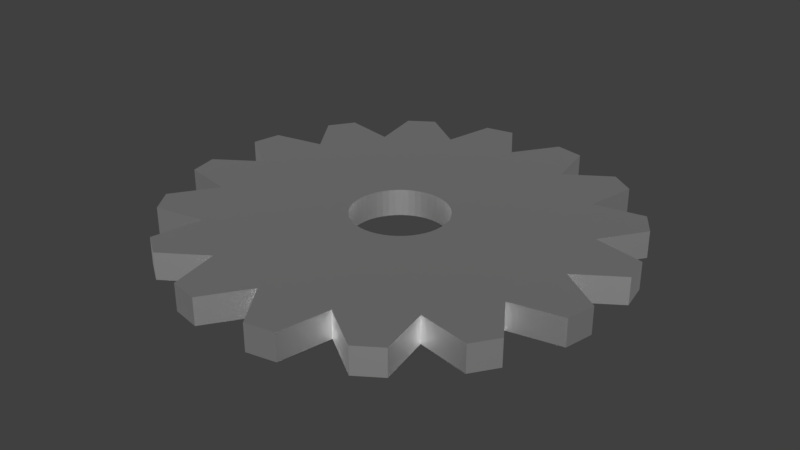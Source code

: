 # Source: CTryb.blend  (saved by Blender 2.79.0; exported with 4.5.12 LTS)
import bpy
from mathutils import Matrix  # noqa: F401  (used for matrix-valued properties, if any)

bpy.ops.wm.read_factory_settings(use_empty=True)
scene = bpy.context.scene
scene.name = 'Scene'

# ---- collections
col_collection_1 = bpy.data.collections.new('Collection 1'); scene.collection.children.link(col_collection_1)

# ---- materials (node trees are filled in below, after node groups)
mat_material_001 = bpy.data.materials.new('Material.001')
mat_material_001.alpha_threshold = 0.0
mat_material_001.roughness = 0.5

# ---- material node trees
mat_material_001.use_nodes = True; mat_material_001.node_tree.nodes.clear()
_N = mat_material_001.node_tree.nodes; _L = mat_material_001.node_tree.links
n0 = _N.new('ShaderNodeOutputMaterial'); n0.name = 'Material Output'; n0.location = (300, 300)
n1 = _N.new('ShaderNodeBsdfPrincipled'); n1.name = 'Principled BSDF'; n1.location = (26, 445)
n1.width = 150
n1.subsurface_method = 'BURLEY'
n1.inputs[0].default_value = (1.0, 1.0, 1.0, 1.0)
n1.inputs[1].default_value = 1.0
n1.inputs[3].default_value = 1.45
n1.inputs[9].default_value = (1.0, 1.0, 1.0)
n1.inputs[13].default_value = 0.3
_L.new(n1.outputs[0], n0.inputs[0])
n0.is_active_output = True

# ---- world
world_world = bpy.data.worlds.new('World'); scene.world = world_world
world_world.color = (0.05088, 0.05088, 0.05088)
world_world.use_sun_shadow = False
world_world.sun_shadow_jitter_overblur = 0.0
world_world.cycles.sampling_method = 'MANUAL'

# ---- meshes
me_torus = bpy.data.meshes.new('Torus')
me_torus.from_pydata([(0.3235, -1.207, 0.1495), (0.1632, -1.239, 0.1495), (0.1632, -1.239, 0.0), (0.1301, -0.9883, 3.062e-17), (0.3235, -1.207, 0.0), (0.258, -0.9629, 3.062e-17), (0.1301, -0.9883, 0.1495), (0.3815, -0.921, 3.062e-17), (0.625, -1.083, 0.0), (0.4984, -0.8633, 3.062e-17), (0.761, -0.9917, 0.0), (0.6068, -0.7908, 3.062e-17), (0.7049, -0.7049, 3.062e-17), (0.9917, -0.761, 0.0), (0.7908, -0.6068, 3.062e-17), (1.083, -0.625, 0.0), (0.8633, -0.4984, 3.062e-17), (0.921, -0.3815, 3.062e-17), (1.207, -0.3235, 0.0), (0.9629, -0.258, 3.062e-17), (1.239, -0.1632, 0.0), (0.9883, -0.1301, 3.062e-17), (0.03445, -0.2616, 3.062e-17), (0.0683, -0.2549, 3.062e-17), (0.101, -0.2438, 3.062e-17), (0.1319, -0.2285, 3.062e-17), (0.1607, -0.2094, 3.062e-17), (0.1866, -0.1866, 3.062e-17), (0.2094, -0.1607, 3.062e-17), (0.2285, -0.1319, 3.062e-17), (0.2438, -0.101, 3.062e-17), (0.2549, -0.0683, 3.062e-17), (0.2616, -0.03445, 3.062e-17), (0.258, -0.9629, 0.1495), (0.3815, -0.921, 0.1495), (0.625, -1.083, 0.1495), (0.4984, -0.8633, 0.1495), (0.761, -0.9917, 0.1495), (0.6068, -0.7908, 0.1495), (0.7049, -0.7049, 0.1495), (0.9917, -0.761, 0.1495), (0.7908, -0.6068, 0.1495), (1.083, -0.625, 0.1495), (0.8633, -0.4984, 0.1495), (0.921, -0.3815, 0.1495), (1.207, -0.3235, 0.1495), (0.9629, -0.258, 0.1495), (1.239, -0.1632, 0.1495), (0.9883, -0.1301, 0.1495), (0.03445, -0.2616, 0.1495), (0.0683, -0.2549, 0.1495), (0.101, -0.2438, 0.1495), (0.1319, -0.2285, 0.1495), (0.1607, -0.2094, 0.1495), (0.1866, -0.1866, 0.1495), (0.2094, -0.1607, 0.1495), (0.2285, -0.1319, 0.1495), (0.2438, -0.101, 0.1495), (0.2549, -0.0683, 0.1495), (0.2616, -0.03445, 0.1495), (-0.3235, -1.207, 0.1495), (-0.1632, -1.239, 0.1495), (0.0, -0.9968, 3.062e-17), (-0.1632, -1.239, 0.0), (-0.1301, -0.9883, 3.062e-17), (-0.3235, -1.207, 0.0), (-0.258, -0.9629, 3.062e-17), (-0.1301, -0.9883, 0.1495), (-0.3815, -0.921, 3.062e-17), (-0.625, -1.083, 0.0), (-0.4984, -0.8633, 3.062e-17), (-0.761, -0.9917, 0.0), (-0.6068, -0.7908, 3.062e-17), (0.0, -0.9968, 0.1495), (-0.7049, -0.7049, 3.062e-17), (-0.9917, -0.761, 0.0), (-0.7908, -0.6068, 3.062e-17), (-1.083, -0.625, 0.0), (-0.8633, -0.4984, 3.062e-17), (-0.921, -0.3815, 3.062e-17), (-1.207, -0.3235, 0.0), (-0.9629, -0.258, 3.062e-17), (-1.239, -0.1632, 0.0), (-0.9883, -0.1301, 3.062e-17), (0.0, -0.2639, 3.062e-17), (-0.03445, -0.2616, 3.062e-17), (-0.0683, -0.2549, 3.062e-17), (-0.101, -0.2438, 3.062e-17), (-0.1319, -0.2285, 3.062e-17), (-0.1607, -0.2094, 3.062e-17), (-0.1866, -0.1866, 3.062e-17), (-0.2094, -0.1607, 3.062e-17), (-0.2285, -0.1319, 3.062e-17), (-0.2438, -0.101, 3.062e-17), (-0.2549, -0.0683, 3.062e-17), (-0.2616, -0.03445, 3.062e-17), (-0.258, -0.9629, 0.1495), (-0.3815, -0.921, 0.1495), (-0.625, -1.083, 0.1495), (-0.4984, -0.8633, 0.1495), (-0.761, -0.9917, 0.1495), (-0.6068, -0.7908, 0.1495), (-0.7049, -0.7049, 0.1495), (-0.9917, -0.761, 0.1495), (-0.7908, -0.6068, 0.1495), (-1.083, -0.625, 0.1495), (-0.8633, -0.4984, 0.1495), (-0.921, -0.3815, 0.1495), (-1.207, -0.3235, 0.1495), (-0.9629, -0.258, 0.1495), (-1.239, -0.1632, 0.1495), (-0.9883, -0.1301, 0.1495), (0.0, -0.2639, 0.1495), (-0.03445, -0.2616, 0.1495), (-0.0683, -0.2549, 0.1495), (-0.101, -0.2438, 0.1495), (-0.1319, -0.2285, 0.1495), (-0.1607, -0.2094, 0.1495), (-0.1866, -0.1866, 0.1495), (-0.2094, -0.1607, 0.1495), (-0.2285, -0.1319, 0.1495), (-0.2438, -0.101, 0.1495), (-0.2549, -0.0683, 0.1495), (-0.2616, -0.03445, 0.1495), (0.3235, 1.207, 0.1495), (0.9968, 0.0, 3.062e-17), (0.1632, 1.239, 0.1495), (0.1632, 1.239, 0.0), (0.1301, 0.9883, 3.062e-17), (0.3235, 1.207, 0.0), (0.258, 0.9629, 3.062e-17), (0.1301, 0.9883, 0.1495), (0.3815, 0.921, 3.062e-17), (0.625, 1.083, 0.0), (0.4984, 0.8633, 3.062e-17), (0.761, 0.9917, 0.0), (0.6068, 0.7908, 3.062e-17), (0.7049, 0.7049, 3.062e-17), (0.9917, 0.761, 0.0), (0.7908, 0.6068, 3.062e-17), (1.083, 0.625, 0.0), (0.8633, 0.4984, 3.062e-17), (0.9968, 0.0, 0.1495), (0.921, 0.3815, 3.062e-17), (1.207, 0.3235, 0.0), (0.9629, 0.258, 3.062e-17), (1.239, 0.1632, 0.0), (0.9883, 0.1301, 3.062e-17), (0.2639, 0.0, 3.062e-17), (0.03445, 0.2616, 3.062e-17), (0.0683, 0.2549, 3.062e-17), (0.101, 0.2438, 3.062e-17), (0.1319, 0.2285, 3.062e-17), (0.1607, 0.2094, 3.062e-17), (0.1866, 0.1866, 3.062e-17), (0.2094, 0.1607, 3.062e-17), (0.2285, 0.1319, 3.062e-17), (0.2438, 0.101, 3.062e-17), (0.2549, 0.0683, 3.062e-17), (0.2616, 0.03445, 3.062e-17), (0.258, 0.9629, 0.1495), (0.3815, 0.921, 0.1495), (0.625, 1.083, 0.1495), (0.4984, 0.8633, 0.1495), (0.761, 0.9917, 0.1495), (0.6068, 0.7908, 0.1495), (0.7049, 0.7049, 0.1495), (0.9917, 0.761, 0.1495), (0.7908, 0.6068, 0.1495), (1.083, 0.625, 0.1495), (0.8633, 0.4984, 0.1495), (0.921, 0.3815, 0.1495), (1.207, 0.3235, 0.1495), (0.9629, 0.258, 0.1495), (1.239, 0.1632, 0.1495), (0.9883, 0.1301, 0.1495), (0.2639, 0.0, 0.1495), (0.03445, 0.2616, 0.1495), (0.0683, 0.2549, 0.1495), (0.101, 0.2438, 0.1495), (0.1319, 0.2285, 0.1495), (0.1607, 0.2094, 0.1495), (0.1866, 0.1866, 0.1495), (0.2094, 0.1607, 0.1495), (0.2285, 0.1319, 0.1495), (0.2438, 0.101, 0.1495), (0.2549, 0.0683, 0.1495), (0.2616, 0.03445, 0.1495), (-0.3235, 1.207, 0.1495), (-0.9968, 0.0, 3.062e-17), (-0.1632, 1.239, 0.1495), (0.0, 0.9968, 3.062e-17), (-0.1632, 1.239, 0.0), (-0.1301, 0.9883, 3.062e-17), (-0.3235, 1.207, 0.0), (-0.258, 0.9629, 3.062e-17), (-0.1301, 0.9883, 0.1495), (-0.3815, 0.921, 3.062e-17), (-0.625, 1.083, 0.0), (-0.4984, 0.8633, 3.062e-17), (-0.761, 0.9917, 0.0), (-0.6068, 0.7908, 3.062e-17), (0.0, 0.9968, 0.1495), (-0.7049, 0.7049, 3.062e-17), (-0.9917, 0.761, 0.0), (-0.7908, 0.6068, 3.062e-17), (-1.083, 0.625, 0.0), (-0.8633, 0.4984, 3.062e-17), (-0.9968, 0.0, 0.1495), (-0.921, 0.3815, 3.062e-17), (-1.207, 0.3235, 0.0), (-0.9629, 0.258, 3.062e-17), (-1.239, 0.1632, 0.0), (-0.9883, 0.1301, 3.062e-17), (-0.2639, 0.0, 3.062e-17), (0.0, 0.2639, 3.062e-17), (-0.03445, 0.2616, 3.062e-17), (-0.0683, 0.2549, 3.062e-17), (-0.101, 0.2438, 3.062e-17), (-0.1319, 0.2285, 3.062e-17), (-0.1607, 0.2094, 3.062e-17), (-0.1866, 0.1866, 3.062e-17), (-0.2094, 0.1607, 3.062e-17), (-0.2285, 0.1319, 3.062e-17), (-0.2438, 0.101, 3.062e-17), (-0.2549, 0.0683, 3.062e-17), (-0.2616, 0.03445, 3.062e-17), (-0.258, 0.9629, 0.1495), (-0.3815, 0.921, 0.1495), (-0.625, 1.083, 0.1495), (-0.4984, 0.8633, 0.1495), (-0.761, 0.9917, 0.1495), (-0.6068, 0.7908, 0.1495), (-0.7049, 0.7049, 0.1495), (-0.9917, 0.761, 0.1495), (-0.7908, 0.6068, 0.1495), (-1.083, 0.625, 0.1495), (-0.8633, 0.4984, 0.1495), (-0.921, 0.3815, 0.1495), (-1.207, 0.3235, 0.1495), (-0.9629, 0.258, 0.1495), (-1.239, 0.1632, 0.1495), (-0.9883, 0.1301, 0.1495), (-0.2639, 0.0, 0.1495), (0.0, 0.2639, 0.1495), (-0.03445, 0.2616, 0.1495), (-0.0683, 0.2549, 0.1495), (-0.101, 0.2438, 0.1495), (-0.1319, 0.2285, 0.1495), (-0.1607, 0.2094, 0.1495), (-0.1866, 0.1866, 0.1495), (-0.2094, 0.1607, 0.1495), (-0.2285, 0.1319, 0.1495), (-0.2438, 0.101, 0.1495), (-0.2549, 0.0683, 0.1495), (-0.2616, 0.03445, 0.1495)], [], [(148, 125, 21, 19, 17, 16, 14, 12, 11, 9, 7, 5, 3, 62, 84, 22, 23, 24, 25, 26, 27, 28, 29, 30, 31, 32), (21, 125, 20), (20, 18, 19, 21), (18, 17, 19), (17, 15, 16), (16, 15, 13, 14), (13, 12, 14), (11, 12, 10), (10, 8, 9, 11), (8, 7, 9), (2, 62, 3), (2, 3, 5, 4), (5, 7, 4), (176, 59, 58, 57, 56, 55, 54, 53, 52, 51, 50, 49, 112, 73, 6, 33, 34, 36, 38, 39, 41, 43, 44, 46, 48, 142), (48, 47, 142), (47, 48, 46, 45), (45, 46, 44), (44, 43, 42), (43, 41, 40, 42), (40, 41, 39), (38, 37, 39), (37, 38, 36, 35), (35, 36, 34), (1, 6, 73), (1, 0, 33, 6), (33, 0, 34), (148, 32, 59, 176), (29, 28, 55, 56), (15, 17, 44, 42), (7, 8, 35, 34), (24, 23, 50, 51), (62, 2, 1, 73), (4, 7, 34, 0), (25, 24, 51, 52), (28, 27, 54, 55), (30, 29, 56, 57), (10, 12, 39, 37), (12, 13, 40, 39), (23, 22, 49, 50), (31, 30, 57, 58), (13, 15, 42, 40), (2, 4, 0, 1), (17, 18, 45, 44), (22, 84, 112, 49), (32, 31, 58, 59), (8, 10, 37, 35), (27, 26, 53, 54), (18, 20, 47, 45), (20, 125, 142, 47), (26, 25, 52, 53), (214, 95, 94, 93, 92, 91, 90, 89, 88, 87, 86, 85, 84, 62, 64, 66, 68, 70, 72, 74, 76, 78, 79, 81, 83, 189), (83, 82, 189), (82, 83, 81, 80), (80, 81, 79), (79, 78, 77), (78, 76, 75, 77), (75, 76, 74), (72, 71, 74), (71, 72, 70, 69), (69, 70, 68), (63, 64, 62), (63, 65, 66, 64), (66, 65, 68), (243, 208, 111, 109, 107, 106, 104, 102, 101, 99, 97, 96, 67, 73, 112, 113, 114, 115, 116, 117, 118, 119, 120, 121, 122, 123), (111, 208, 110), (110, 108, 109, 111), (108, 107, 109), (107, 105, 106), (106, 105, 103, 104), (103, 102, 104), (101, 102, 100), (100, 98, 99, 101), (98, 97, 99), (61, 73, 67), (61, 67, 96, 60), (96, 97, 60), (214, 243, 123, 95), (92, 120, 119, 91), (77, 105, 107, 79), (68, 97, 98, 69), (87, 115, 114, 86), (62, 73, 61, 63), (65, 60, 97, 68), (88, 116, 115, 87), (91, 119, 118, 90), (93, 121, 120, 92), (71, 100, 102, 74), (84, 112, 73, 62), (74, 102, 103, 75), (86, 114, 113, 85), (94, 122, 121, 93), (75, 103, 105, 77), (63, 61, 60, 65), (79, 107, 108, 80), (85, 113, 112, 84), (95, 123, 122, 94), (69, 98, 100, 71), (90, 118, 117, 89), (80, 108, 110, 82), (82, 110, 208, 189), (89, 117, 116, 88), (148, 159, 158, 157, 156, 155, 154, 153, 152, 151, 150, 149, 215, 191, 128, 130, 132, 134, 136, 137, 139, 141, 143, 145, 147, 125), (147, 146, 125), (146, 147, 145, 144), (144, 145, 143), (143, 141, 140), (141, 139, 138, 140), (138, 139, 137), (136, 135, 137), (135, 136, 134, 133), (133, 134, 132), (127, 128, 191), (127, 129, 130, 128), (130, 129, 132), (176, 142, 175, 173, 171, 170, 168, 166, 165, 163, 161, 160, 131, 202, 244, 177, 178, 179, 180, 181, 182, 183, 184, 185, 186, 187), (175, 142, 174), (174, 172, 173, 175), (172, 171, 173), (171, 169, 170), (170, 169, 167, 168), (167, 166, 168), (165, 166, 164), (164, 162, 163, 165), (162, 161, 163), (126, 202, 131), (126, 131, 160, 124), (160, 161, 124), (148, 176, 187, 159), (156, 184, 183, 155), (140, 169, 171, 143), (125, 142, 176, 148), (132, 161, 162, 133), (151, 179, 178, 150), (191, 202, 126, 127), (129, 124, 161, 132), (152, 180, 179, 151), (155, 183, 182, 154), (157, 185, 184, 156), (135, 164, 166, 137), (137, 166, 167, 138), (150, 178, 177, 149), (158, 186, 185, 157), (138, 167, 169, 140), (127, 126, 124, 129), (143, 171, 172, 144), (149, 177, 244, 215), (159, 187, 186, 158), (133, 162, 164, 135), (154, 182, 181, 153), (144, 172, 174, 146), (146, 174, 142, 125), (153, 181, 180, 152), (214, 189, 213, 211, 209, 207, 205, 203, 201, 199, 197, 195, 193, 191, 215, 216, 217, 218, 219, 220, 221, 222, 223, 224, 225, 226), (213, 189, 212), (212, 210, 211, 213), (210, 209, 211), (209, 206, 207), (207, 206, 204, 205), (204, 203, 205), (201, 203, 200), (200, 198, 199, 201), (198, 197, 199), (192, 191, 193), (192, 193, 195, 194), (195, 197, 194), (243, 255, 254, 253, 252, 251, 250, 249, 248, 247, 246, 245, 244, 202, 196, 227, 228, 230, 232, 233, 235, 237, 238, 240, 242, 208), (242, 241, 208), (241, 242, 240, 239), (239, 240, 238), (238, 237, 236), (237, 235, 234, 236), (234, 235, 233), (232, 231, 233), (231, 232, 230, 229), (229, 230, 228), (190, 196, 202), (190, 188, 227, 196), (227, 188, 228), (214, 226, 255, 243), (223, 222, 251, 252), (206, 209, 238, 236), (189, 214, 243, 208), (197, 198, 229, 228), (218, 217, 246, 247), (191, 192, 190, 202), (194, 197, 228, 188), (219, 218, 247, 248), (222, 221, 250, 251), (224, 223, 252, 253), (200, 203, 233, 231), (215, 191, 202, 244), (203, 204, 234, 233), (217, 216, 245, 246), (225, 224, 253, 254), (204, 206, 236, 234), (192, 194, 188, 190), (209, 210, 239, 238), (216, 215, 244, 245), (226, 225, 254, 255), (198, 200, 231, 229), (221, 220, 249, 250), (210, 212, 241, 239), (212, 189, 208, 241), (220, 219, 248, 249)])
me_torus.materials.append(mat_material_001)
me_torus.use_remesh_preserve_volume = False
me_torus.use_remesh_preserve_attributes = False
me_torus.use_mirror_vertex_groups = False
me_torus.update()

# ---- objects
ob_torus = bpy.data.objects.new('Torus', me_torus)

# ---- transforms, parenting, visibility, modifiers, constraints
ob_torus.location = (0.0, 0.0, 0.0)
ob_torus.lineart.crease_threshold = 0.0

# ---- collection membership
col_collection_1.objects.link(ob_torus)

# ---- scene / render settings (as saved in the file)
scene.frame_start = 1; scene.frame_end = 250; scene.frame_set(1)
scene.render.engine = 'CYCLES'
scene.render.resolution_percentage = 50
scene.render.dither_intensity = 0.0
scene.cycles.use_denoising = False
scene.cycles.samples = 128
scene.cycles.sampling_pattern = 'TABULATED_SOBOL'
scene.cycles.use_adaptive_sampling = False
scene.cycles.use_light_tree = False
scene.cycles.blur_glossy = 0.0
scene.cycles.sample_clamp_indirect = 0.0
scene.view_settings.view_transform = 'Standard'
bpy.context.view_layer.update()

# ---- added for rendering (the .blend has no active camera and no usable light): camera, sun
cam_auto = bpy.data.cameras.new('AutoCamera')
cam_auto.lens = 50.0
cam_auto.sensor_width = 36.0
cam_auto.clip_end = 1000.0
ob_auto_camera = bpy.data.objects.new('AutoCamera', cam_auto)
scene.collection.objects.link(ob_auto_camera)
ob_auto_camera.location = (3.24613, -3.89535, 2.67167)
ob_auto_camera.rotation_euler = (1.09748, -7.21219e-08, 0.694738)
scene.camera = ob_auto_camera
light_auto_sun = bpy.data.lights.new('AutoSun', 'SUN')
light_auto_sun.energy = 3.0
light_auto_sun.angle = 0.0523599
ob_auto_sun = bpy.data.objects.new('AutoSun', light_auto_sun)
scene.collection.objects.link(ob_auto_sun)
ob_auto_sun.rotation_euler = (0.872665, 0.174533, 0.523599)
bpy.context.view_layer.update()
